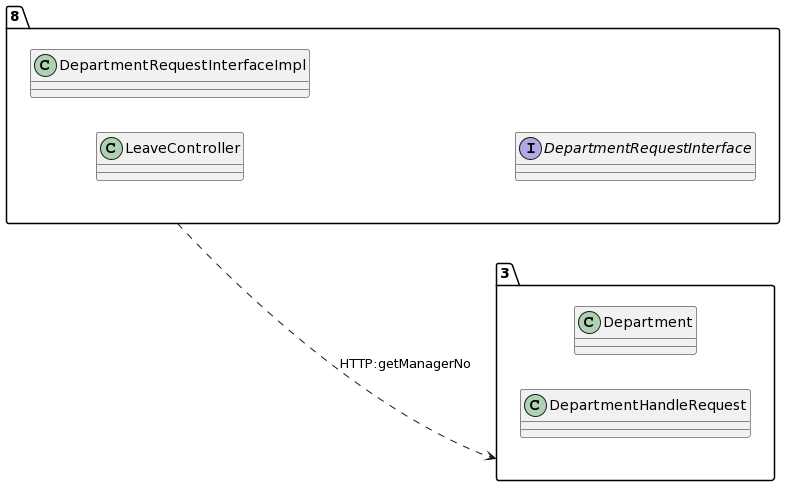

The diagram above was rendered by PlantUML. Its source (embedded in the PNG):
@startuml
allow_mixing
left to right direction
package "8"{
class LeaveController
class DepartmentRequestInterfaceImpl
interface DepartmentRequestInterface

}
package "3"{
class Department
class DepartmentHandleRequest

}
"8" ..> "3":HTTP:getManagerNo
@enduml